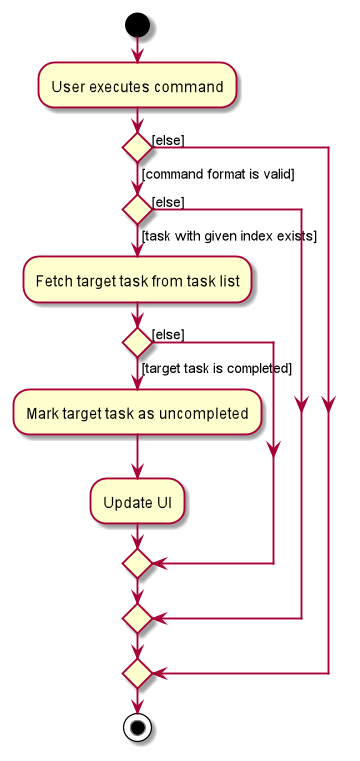

The diagram above was rendered by PlantUML. Its source (embedded in the PNG):
@startuml
start
:User executes command;

if () then ([command format is valid])
    if () then ([task with given index exists])
    :Fetch target task from task list;
        if () then ([target task is completed])
            :Mark target task as uncompleted;
            :Update UI;
        else([else])
        endif
    else ([else])
    endif
else ([else])
endif
stop
@enduml